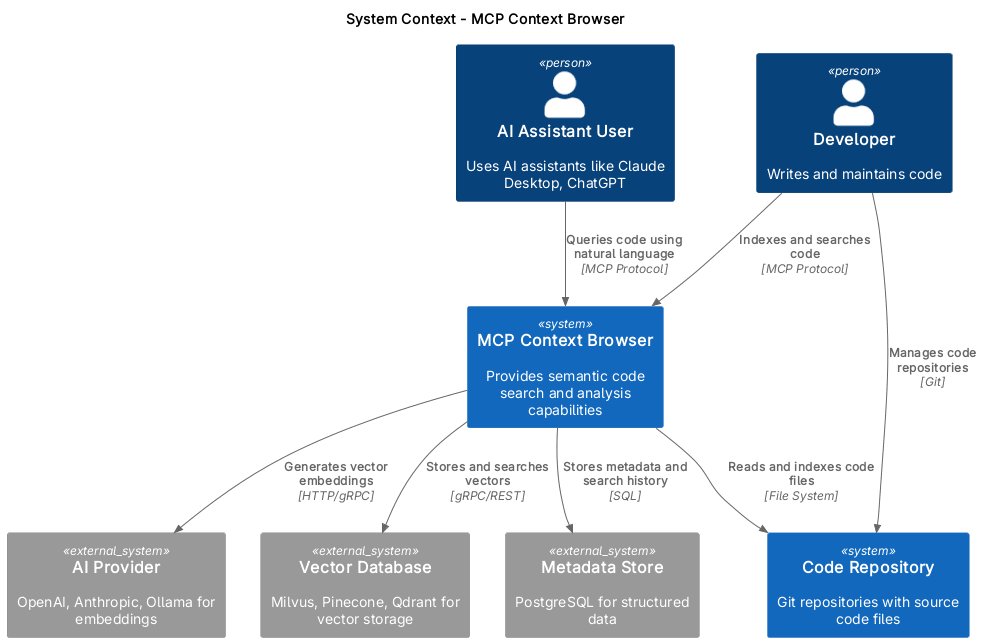

The diagram above was rendered by PlantUML. Its source (embedded in the PNG):
@startuml System Context - MCP Context Browser
!include <C4/C4_Container>

title System Context - MCP Context Browser

Person(ai_user, "AI Assistant User", "Uses AI assistants like Claude Desktop, ChatGPT")
Person(developer, "Developer", "Writes and maintains code")

System(mcp_server, "MCP Context Browser", "Provides semantic code search and analysis capabilities")
System(codebase, "Code Repository", "Git repositories with source code files")
System_Ext(ai_provider, "AI Provider", "OpenAI, Anthropic, Ollama for embeddings")
System_Ext(vector_db, "Vector Database", "Milvus, Pinecone, Qdrant for vector storage")
System_Ext(metadata_store, "Metadata Store", "PostgreSQL for structured data")

Rel(ai_user, mcp_server, "Queries code using natural language", "MCP Protocol")
Rel(developer, mcp_server, "Indexes and searches code", "MCP Protocol")
Rel(developer, codebase, "Manages code repositories", "Git")

Rel(mcp_server, codebase, "Reads and indexes code files", "File System")
Rel(mcp_server, ai_provider, "Generates vector embeddings", "HTTP/gRPC")
Rel(mcp_server, vector_db, "Stores and searches vectors", "gRPC/REST")
Rel(mcp_server, metadata_store, "Stores metadata and search history", "SQL")

@enduml